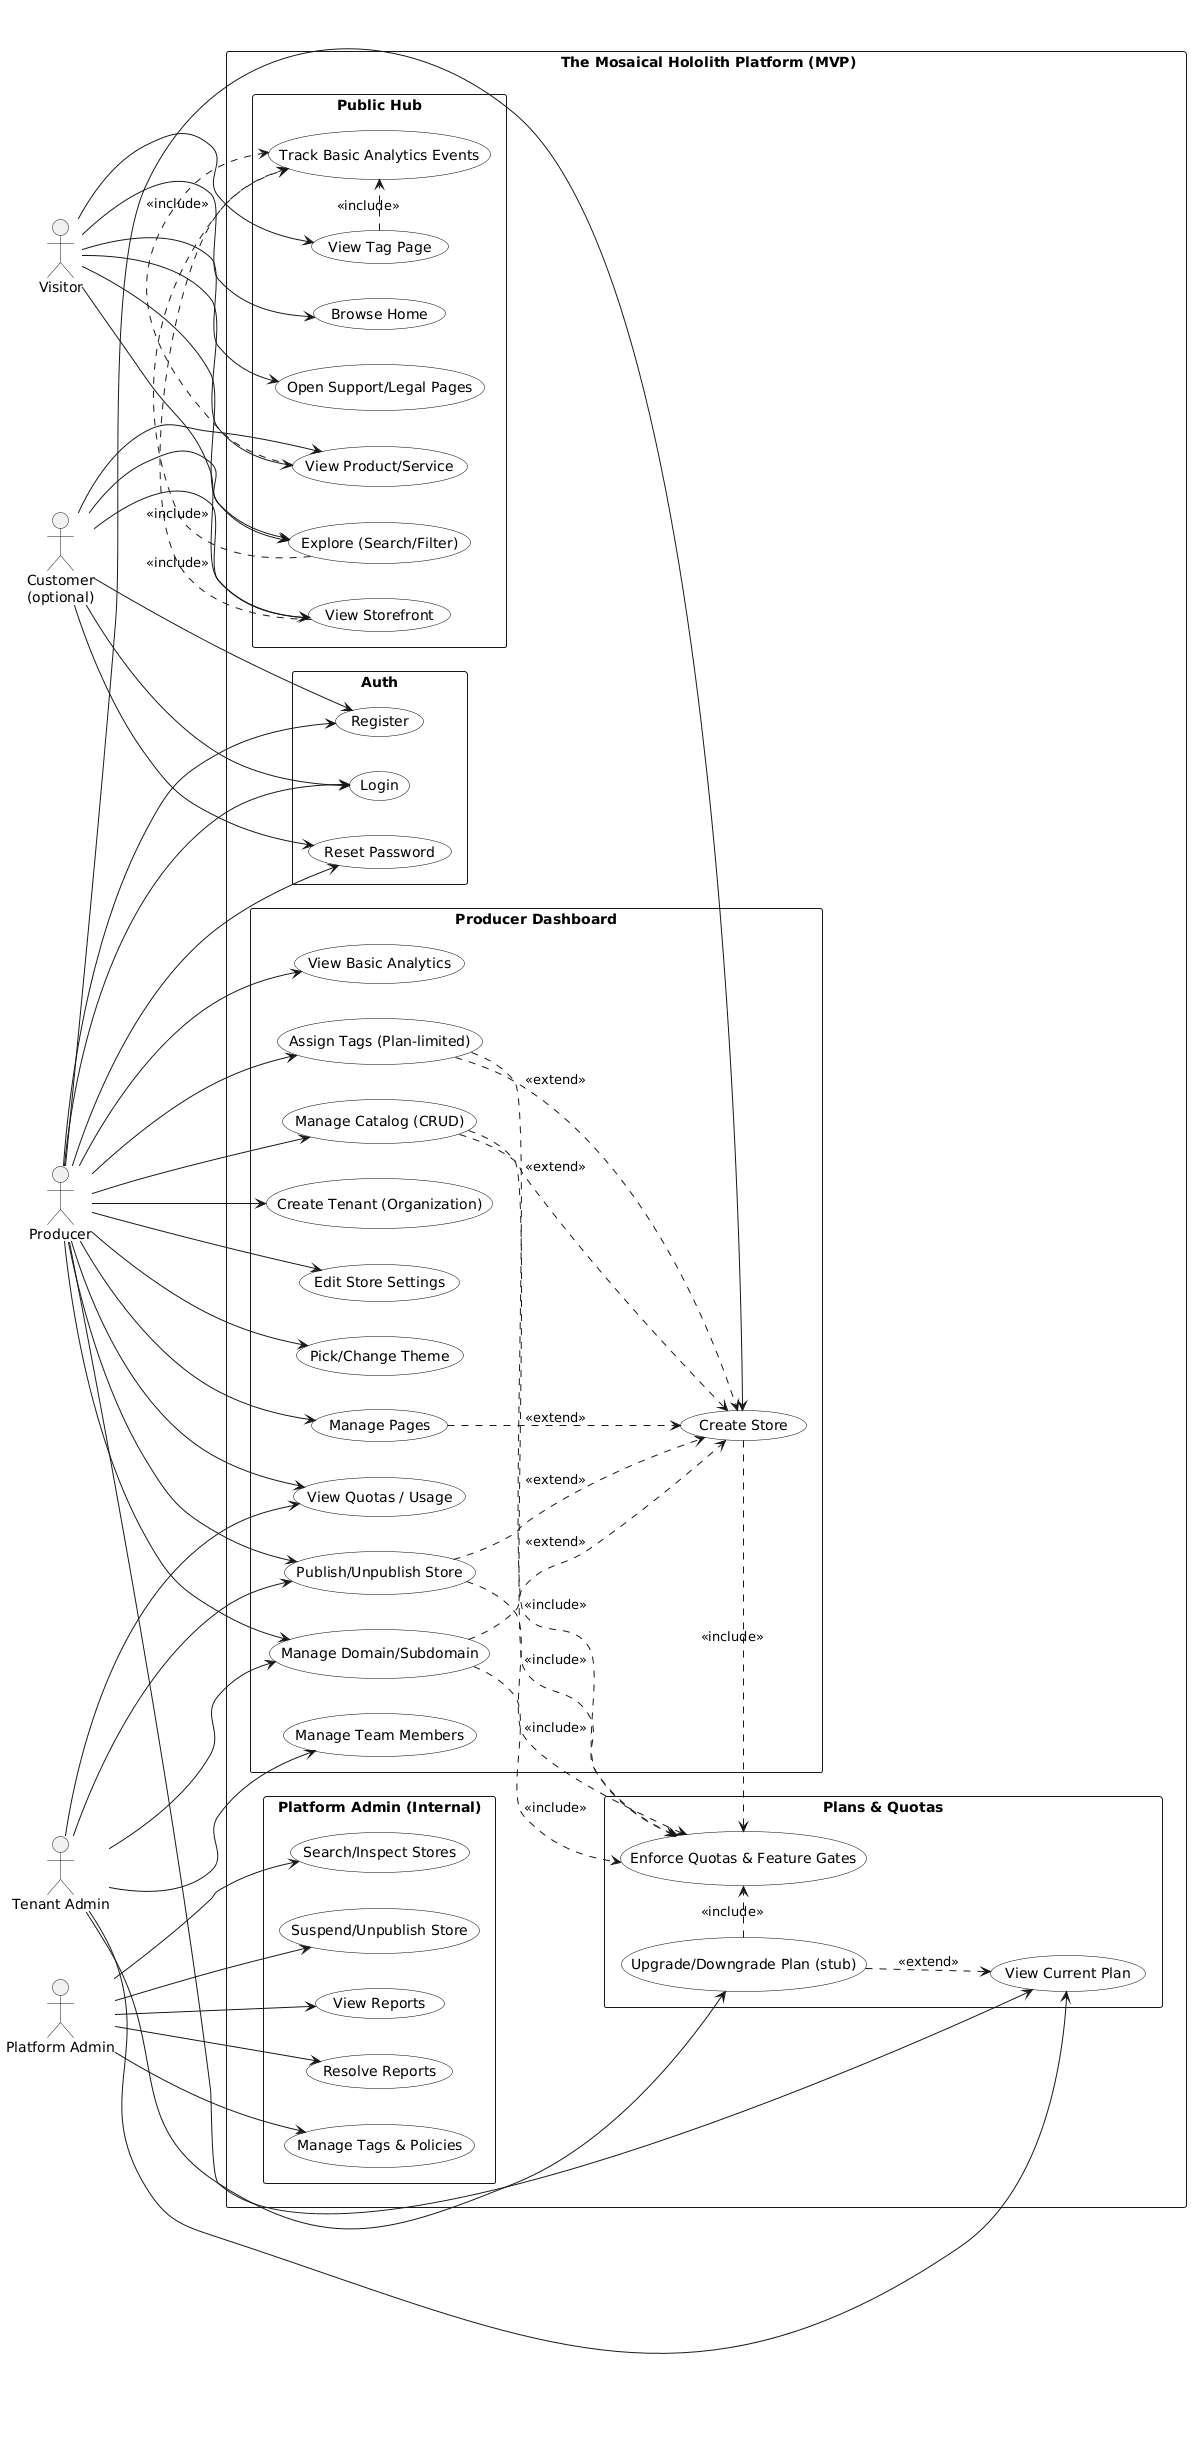

The diagram above was rendered by PlantUML. Its source (embedded in the PNG):
@startuml
left to right direction
skinparam packageStyle rectangle
skinparam usecase {
  BackgroundColor white
  BorderColor black
}

actor "Visitor" as Visitor
actor "Customer\n(optional)" as Customer
actor "Producer" as Producer
actor "Tenant Admin" as TenantAdmin
actor "Platform Admin" as PlatformAdmin

rectangle " The Mosaical Hololith Platform (MVP)" {

  package "Public Hub" {
    usecase "Browse Home" as UC_Home
    usecase "Explore (Search/Filter)" as UC_Explore
    usecase "View Tag Page" as UC_TagPage
    usecase "View Storefront" as UC_Storefront
    usecase "View Product/Service" as UC_ProductView
    usecase "Open Support/Legal Pages" as UC_SupportLegal
    usecase "Track Basic Analytics Events" as UC_TrackEvents
  }

  package "Auth" {
    usecase "Register" as UC_Register
    usecase "Login" as UC_Login
    usecase "Reset Password" as UC_Reset
  }

  package "Producer Dashboard" {
    usecase "Create Tenant (Organization)" as UC_CreateTenant
    usecase "Manage Team Members" as UC_Team
    usecase "Create Store" as UC_CreateStore
    usecase "Edit Store Settings" as UC_StoreSettings
    usecase "Pick/Change Theme" as UC_Theme
    usecase "Manage Pages" as UC_Pages
    usecase "Manage Catalog (CRUD)" as UC_Catalog
    usecase "Publish/Unpublish Store" as UC_PublishStore
    usecase "Assign Tags (Plan-limited)" as UC_AssignTags
    usecase "Manage Domain/Subdomain" as UC_Domain
    usecase "View Basic Analytics" as UC_ViewAnalytics
    usecase "View Quotas / Usage" as UC_ViewUsage
  }

  package "Plans & Quotas" {
    usecase "View Current Plan" as UC_ViewPlan
    usecase "Upgrade/Downgrade Plan (stub)" as UC_ChangePlan
    usecase "Enforce Quotas & Feature Gates" as UC_Enforce
  }

  package "Platform Admin (Internal)" {
    usecase "Manage Tags & Policies" as UC_AdminTags
    usecase "Search/Inspect Stores" as UC_AdminStores
    usecase "Suspend/Unpublish Store" as UC_Suspend
    usecase "View Reports" as UC_Reports
    usecase "Resolve Reports" as UC_ResolveReports
  }
}

' ===== Actor -> Use case links =====

Visitor --> UC_Home
Visitor --> UC_Explore
Visitor --> UC_TagPage
Visitor --> UC_Storefront
Visitor --> UC_ProductView
Visitor --> UC_SupportLegal

Customer --> UC_Register
Customer --> UC_Login
Customer --> UC_Reset
Customer --> UC_Explore
Customer --> UC_Storefront
Customer --> UC_ProductView

Producer --> UC_Register
Producer --> UC_Login
Producer --> UC_Reset
Producer --> UC_CreateTenant
Producer --> UC_CreateStore
Producer --> UC_StoreSettings
Producer --> UC_Theme
Producer --> UC_Pages
Producer --> UC_Catalog
Producer --> UC_AssignTags
Producer --> UC_Domain
Producer --> UC_PublishStore
Producer --> UC_ViewAnalytics
Producer --> UC_ViewUsage
Producer --> UC_ViewPlan

TenantAdmin --> UC_Team
TenantAdmin --> UC_ViewPlan
TenantAdmin --> UC_ChangePlan
TenantAdmin --> UC_ViewUsage
TenantAdmin --> UC_Domain
TenantAdmin --> UC_PublishStore

PlatformAdmin --> UC_AdminTags
PlatformAdmin --> UC_AdminStores
PlatformAdmin --> UC_Suspend
PlatformAdmin --> UC_Reports
PlatformAdmin --> UC_ResolveReports

' ===== Includes / extends =====

UC_Explore .> UC_TrackEvents : <<include>>
UC_Storefront .> UC_TrackEvents : <<include>>
UC_ProductView .> UC_TrackEvents : <<include>>
UC_TagPage .> UC_TrackEvents : <<include>>

UC_CreateStore .> UC_Enforce : <<include>>
UC_Catalog .> UC_Enforce : <<include>>
UC_AssignTags .> UC_Enforce : <<include>>
UC_Domain .> UC_Enforce : <<include>>
UC_PublishStore .> UC_Enforce : <<include>>
UC_ChangePlan .> UC_Enforce : <<include>>

UC_ChangePlan ..> UC_ViewPlan : <<extend>>
UC_PublishStore ..> UC_CreateStore : <<extend>>
UC_Catalog ..> UC_CreateStore : <<extend>>
UC_Pages ..> UC_CreateStore : <<extend>>
UC_AssignTags ..> UC_CreateStore : <<extend>>
UC_Domain ..> UC_CreateStore : <<extend>>

@enduml